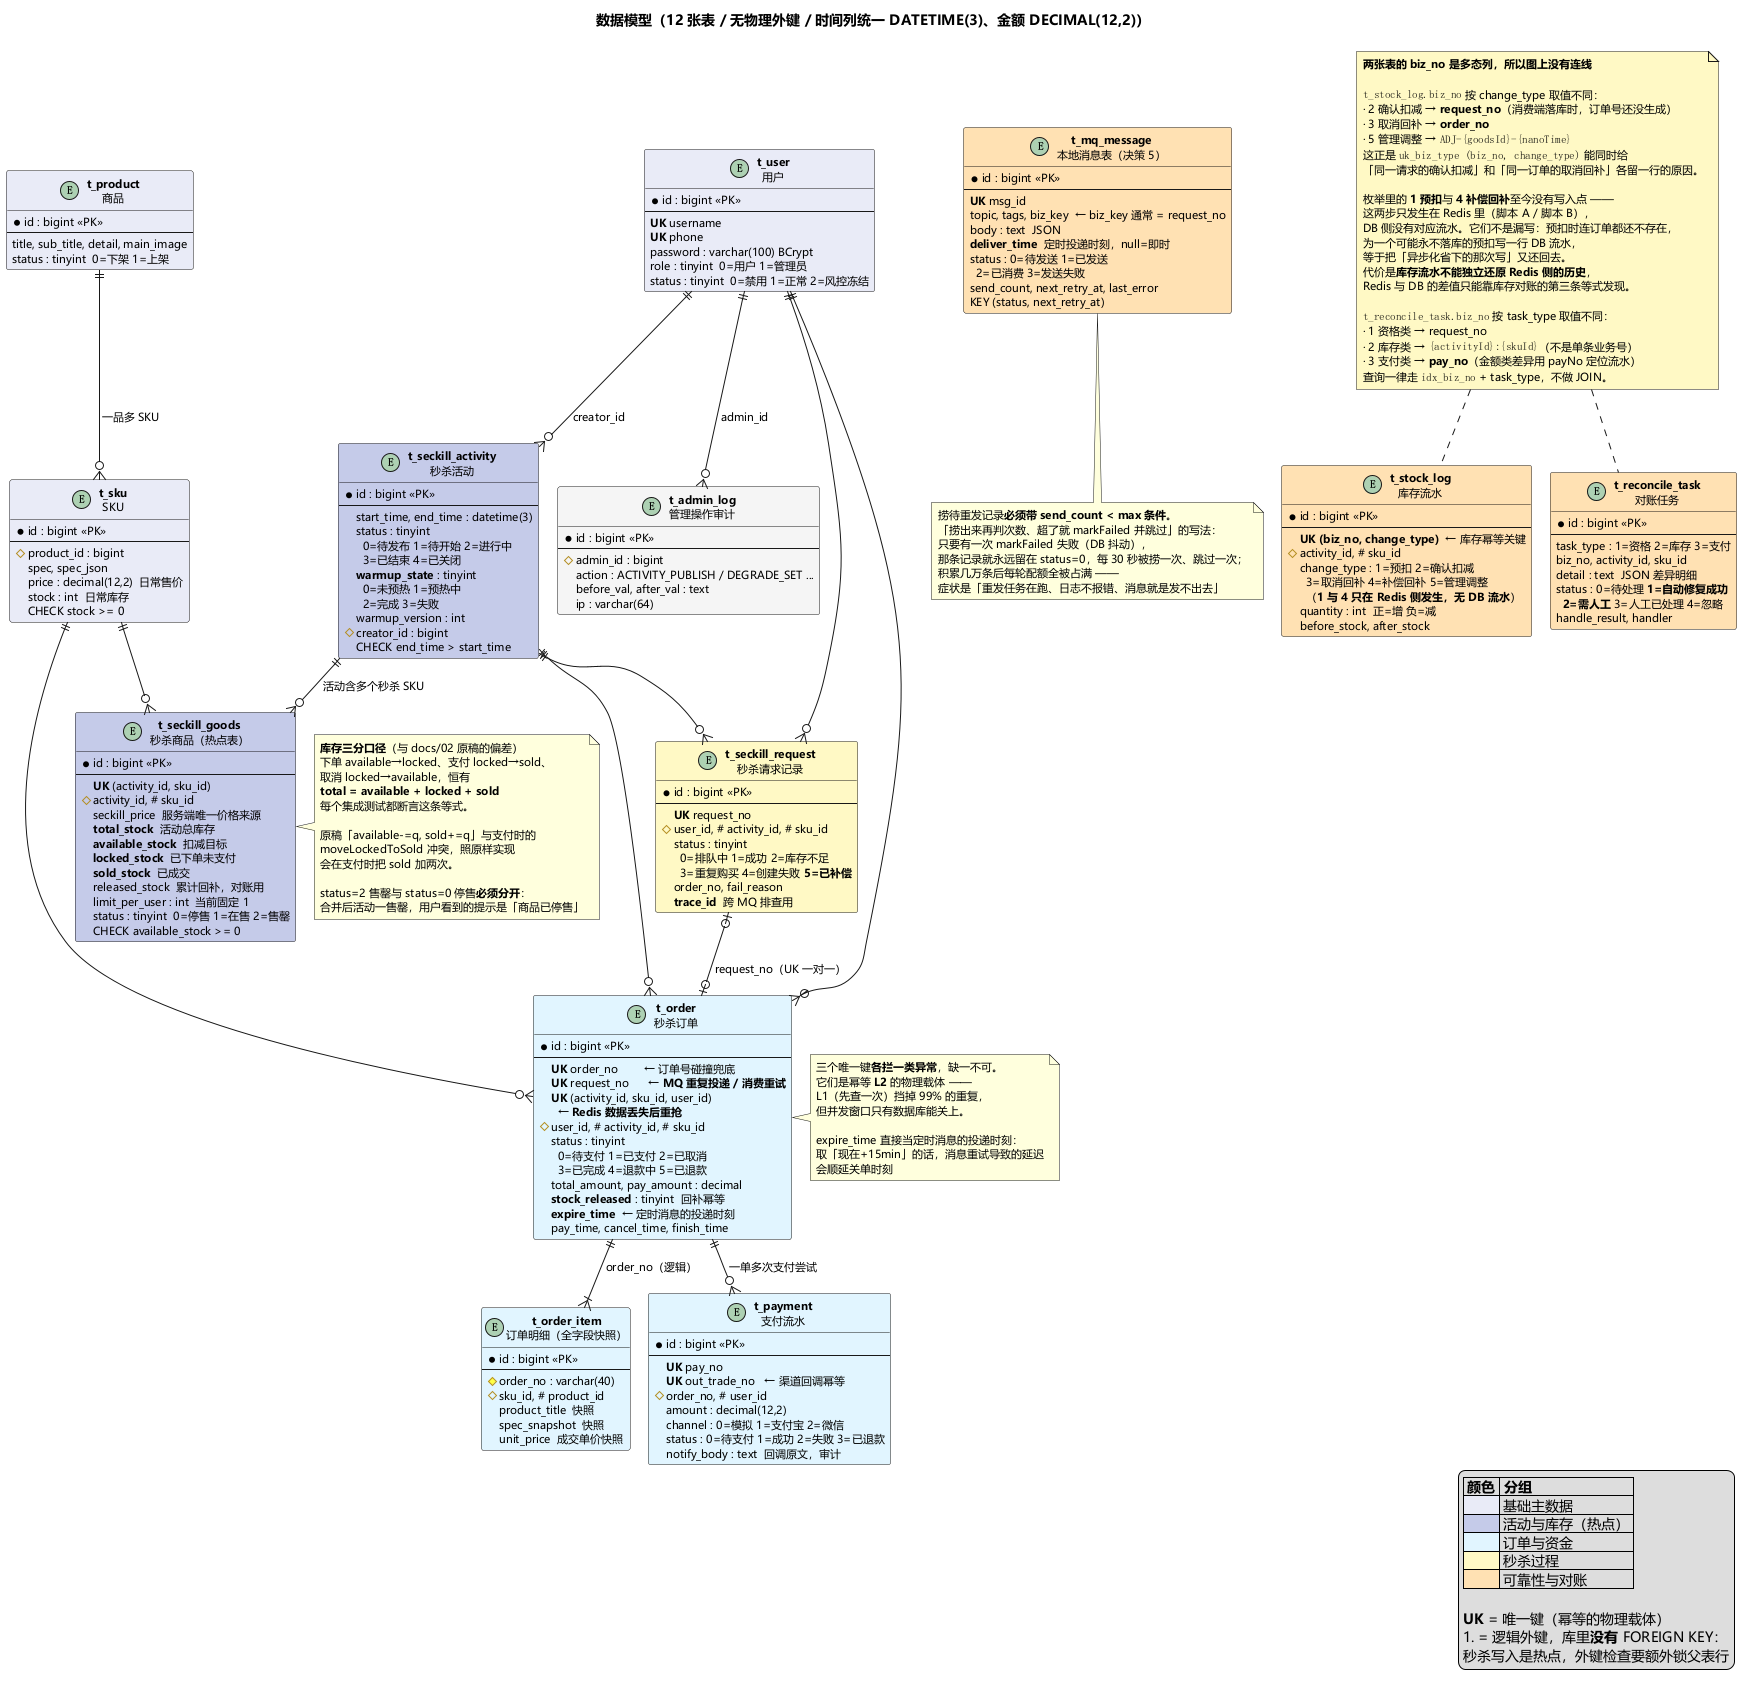

The diagram above was rendered by PlantUML. Its source (embedded in the PNG):
@startuml 07-ER图
' ============================================================================
' 数据模型 ER 图 —— 严格对应 sql/V1__init.sql 的 12 张表
'
' 关系用「逻辑外键」表示：**库里没有真实 FOREIGN KEY**。
' 秒杀写入是热点路径，外键检查要额外锁父表行，
' 而这些约束靠应用层 + 唯一键已经够了。
'
' 图上刻意标出每个 UK —— 幂等不是"写在代码里的逻辑"，
' 它的物理载体就是这些唯一键。
' ============================================================================
!pragma layout smetana

skinparam defaultFontName Microsoft YaHei
skinparam defaultFontSize 11
skinparam shadowing false
skinparam entity {
  BorderColor #5C6BC0
  BackgroundColor #FFFFFF
}

title 数据模型（12 张表 / 无物理外键 / 时间列统一 DATETIME(3)、金额 DECIMAL(12,2)）

' ------------------------------------------------ 用户与商品
entity "**t_user**\n用户" as user #E8EAF6 {
  * id : bigint <<PK>>
  --
  **UK** username
  **UK** phone
  password : varchar(100) BCrypt
  role : tinyint  0=用户 1=管理员
  status : tinyint  0=禁用 1=正常 2=风控冻结
}

entity "**t_product**\n商品" as product #E8EAF6 {
  * id : bigint <<PK>>
  --
  title, sub_title, detail, main_image
  status : tinyint  0=下架 1=上架
}

entity "**t_sku**\nSKU" as sku #E8EAF6 {
  * id : bigint <<PK>>
  --
  # product_id : bigint
  spec, spec_json
  price : decimal(12,2)  日常售价
  stock : int  日常库存
  CHECK stock >= 0
}

' ------------------------------------------------ 活动（核心）
entity "**t_seckill_activity**\n秒杀活动" as act #C5CAE9 {
  * id : bigint <<PK>>
  --
  start_time, end_time : datetime(3)
  status : tinyint\n  0=待发布 1=待开始 2=进行中\n  3=已结束 4=已关闭
  **warmup_state** : tinyint\n  0=未预热 1=预热中\n  2=完成 3=失败
  warmup_version : int
  # creator_id : bigint
  CHECK end_time > start_time
}

entity "**t_seckill_goods**\n秒杀商品（热点表）" as goods #C5CAE9 {
  * id : bigint <<PK>>
  --
  **UK** (activity_id, sku_id)
  # activity_id, # sku_id
  seckill_price  服务端唯一价格来源
  **total_stock**  活动总库存
  **available_stock**  扣减目标
  **locked_stock**  已下单未支付
  **sold_stock**  已成交
  released_stock  累计回补，对账用
  limit_per_user : int  当前固定 1
  status : tinyint  0=停售 1=在售 2=售罄
  CHECK available_stock >= 0
}

note right of goods
  **库存三分口径**（与 docs/02 原稿的偏差）
  下单 available→locked、支付 locked→sold、
  取消 locked→available，恒有
  **total = available + locked + sold**
  每个集成测试都断言这条等式。

  原稿「available-=q, sold+=q」与支付时的
  moveLockedToSold 冲突，照原样实现
  会在支付时把 sold 加两次。

  status=2 售罄与 status=0 停售**必须分开**：
  合并后活动一售罄，用户看到的提示是「商品已停售」
end note

' ------------------------------------------------ 订单链
entity "**t_order**\n秒杀订单" as ord #E1F5FE {
  * id : bigint <<PK>>
  --
  **UK** order_no        ← 订单号碰撞兜底
  **UK** request_no      ← **MQ 重复投递 / 消费重试**
  **UK** (activity_id, sku_id, user_id)\n  ← **Redis 数据丢失后重抢**
  # user_id, # activity_id, # sku_id
  status : tinyint\n  0=待支付 1=已支付 2=已取消\n  3=已完成 4=退款中 5=已退款
  total_amount, pay_amount : decimal
  **stock_released** : tinyint  回补幂等
  **expire_time**  ← 定时消息的投递时刻
  pay_time, cancel_time, finish_time
}

note right of ord
  三个唯一键**各拦一类异常**，缺一不可。
  它们是幂等 **L2** 的物理载体 ——
  L1（先查一次）挡掉 99% 的重复，
  但并发窗口只有数据库能关上。

  expire_time 直接当定时消息的投递时刻：
  取「现在+15min」的话，消息重试导致的延迟
  会顺延关单时刻
end note

entity "**t_order_item**\n订单明细（全字段快照）" as item #E1F5FE {
  * id : bigint <<PK>>
  --
  # order_no : varchar(40)
  # sku_id, # product_id
  product_title  快照
  spec_snapshot  快照
  unit_price  成交单价快照
}

entity "**t_payment**\n支付流水" as pay #E1F5FE {
  * id : bigint <<PK>>
  --
  **UK** pay_no
  **UK** out_trade_no   ← 渠道回调幂等
  # order_no, # user_id
  amount : decimal(12,2)
  channel : 0=模拟 1=支付宝 2=微信
  status : 0=待支付 1=成功 2=失败 3=已退款
  notify_body : text  回调原文，审计
}

' ------------------------------------------------ 秒杀过程
entity "**t_seckill_request**\n秒杀请求记录" as req #FFF9C4 {
  * id : bigint <<PK>>
  --
  **UK** request_no
  # user_id, # activity_id, # sku_id
  status : tinyint\n  0=排队中 1=成功 2=库存不足\n  3=重复购买 4=创建失败 **5=已补偿**
  order_no, fail_reason
  **trace_id**  跨 MQ 排查用
}

' ------------------------------------------------ 可靠性三张表
entity "**t_mq_message**\n本地消息表（决策 5）" as mq #FFE0B2 {
  * id : bigint <<PK>>
  --
  **UK** msg_id
  topic, tags, biz_key  ← biz_key 通常 = request_no
  body : text  JSON
  **deliver_time**  定时投递时刻，null=即时
  status : 0=待发送 1=已发送\n  2=已消费 3=发送失败
  send_count, next_retry_at, last_error
  KEY (status, next_retry_at)
}

note bottom of mq
  捞待重发记录**必须带 send_count < max 条件**。
  「捞出来再判次数、超了就 markFailed 并跳过」的写法：
  只要有一次 markFailed 失败（DB 抖动），
  那条记录就永远留在 status=0，每 30 秒被捞一次、跳过一次；
  积累几万条后每轮配额全被占满 ——
  症状是「重发任务在跑、日志不报错、消息就是发不出去」
end note

entity "**t_stock_log**\n库存流水" as slog #FFE0B2 {
  * id : bigint <<PK>>
  --
  **UK (biz_no, change_type)**  ← 库存幂等关键
  # activity_id, # sku_id
  change_type : 1=预扣 2=确认扣减\n  3=取消回补 4=补偿回补 5=管理调整\n  （**1 与 4 只在 Redis 侧发生，无 DB 流水**）
  quantity : int  正=增 负=减
  before_stock, after_stock
}

entity "**t_reconcile_task**\n对账任务" as rec #FFE0B2 {
  * id : bigint <<PK>>
  --
  task_type : 1=资格 2=库存 3=支付
  biz_no, activity_id, sku_id
  detail : text  JSON 差异明细
  status : 0=待处理 **1=自动修复成功**\n  **2=需人工** 3=人工已处理 4=忽略
  handle_result, handler
}

entity "**t_admin_log**\n管理操作审计" as alog #F5F5F5 {
  * id : bigint <<PK>>
  --
  # admin_id : bigint
  action : ACTIVITY_PUBLISH / DEGRADE_SET ...
  before_val, after_val : text
  ip : varchar(64)
}

' ------------------------------------------------ 关系
' 只画**单义**的一对多关系。t_stock_log.biz_no 与 t_reconcile_task.biz_no 是
' **多态列**（可能是 request_no，也可能是 order_no），给它们各画 3 条汇入边时
' graphviz 只能绕整张图走线，右边缘的标签会被裁掉 ——
' 多态关系本来就不该画成 ER 边，改成下面的注释说明。
product ||--o{ sku       : 一品多 SKU
user   ||--o{ act        : creator_id
act    ||--o{ goods      : 活动含多个秒杀 SKU
sku    ||--o{ goods
user   ||--o{ ord
act    ||--o{ ord
sku    ||--o{ ord
ord    ||--|{ item       : order_no（逻辑）
ord    ||--o{ pay        : 一单多次支付尝试
user   ||--o{ req
act    ||--o{ req
req    |o--o| ord        : request_no（UK 一对一）
user   ||--o{ alog       : admin_id

note as N_POLY #FFF9C4
  **两张表的 biz_no 是多态列，所以图上没有连线**

  ""t_stock_log.biz_no"" 按 change_type 取值不同：
  · 2 确认扣减 → **request_no**（消费端落库时，订单号还没生成）
  · 3 取消回补 → **order_no**
  · 5 管理调整 → ""ADJ-{goodsId}-{nanoTime}""
  这正是 ""uk_biz_type (biz_no, change_type)"" 能同时给
  「同一请求的确认扣减」和「同一订单的取消回补」各留一行的原因。

  枚举里的 **1 预扣**与 **4 补偿回补**至今没有写入点 ——
  这两步只发生在 Redis 里（脚本 A / 脚本 B），
  DB 侧没有对应流水。它们不是漏写：预扣时连订单都还不存在，
  为一个可能永不落库的预扣写一行 DB 流水，
  等于把「异步化省下的那次写」又还回去。
  代价是**库存流水不能独立还原 Redis 侧的历史**，
  Redis 与 DB 的差值只能靠库存对账的第三条等式发现。

  ""t_reconcile_task.biz_no"" 按 task_type 取值不同：
  · 1 资格类 → request_no
  · 2 库存类 → ""{activityId}:{skuId}""（不是单条业务号）
  · 3 支付类 → **pay_no**（金额类差异用 payNo 定位流水）
  查询一律走 ""idx_biz_no"" + task_type，不做 JOIN。
end note

N_POLY .. slog
N_POLY .. rec

legend right
  |= 颜色 |= 分组 |
  | <#E8EAF6> | 基础主数据 |
  | <#C5CAE9> | 活动与库存（热点） |
  | <#E1F5FE> | 订单与资金 |
  | <#FFF9C4> | 秒杀过程 |
  | <#FFE0B2> | 可靠性与对账 |

  **UK** = 唯一键（幂等的物理载体）
  # = 逻辑外键，库里**没有** FOREIGN KEY：
  秒杀写入是热点，外键检查要额外锁父表行
endlegend

@enduml